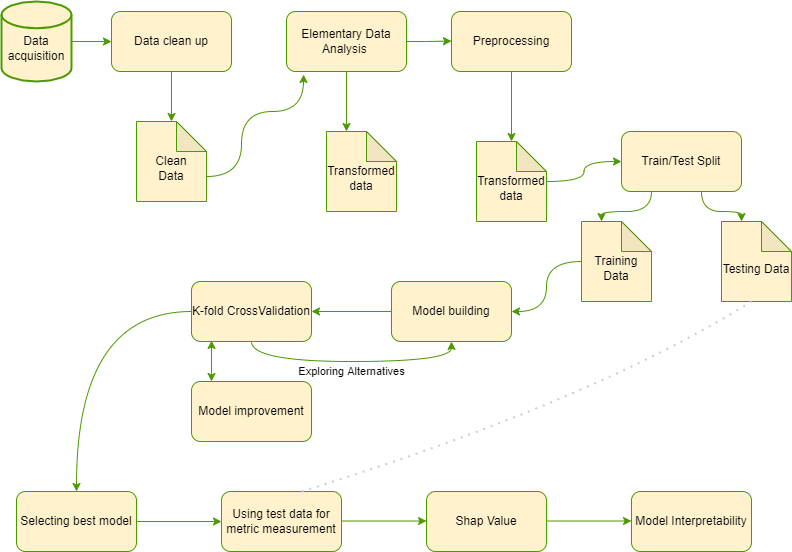

The diagram above was exported from draw.io. Its source (the exported page's mxGraphModel, read from the mxfile embedded in the PNG):
<mxGraphModel dx="2058" dy="1065" grid="1" gridSize="10" guides="1" tooltips="1" connect="1" arrows="1" fold="1" page="1" pageScale="1" pageWidth="850" pageHeight="1100" background="#FFFFFF" math="0" shadow="0">
  <root>
    <mxCell id="0" />
    <mxCell id="1" parent="0" />
    <mxCell id="BesvarDshsyhX_CJYHzj-67" style="edgeStyle=orthogonalEdgeStyle;curved=1;rounded=1;orthogonalLoop=1;jettySize=auto;html=1;exitX=1;exitY=0.5;exitDx=0;exitDy=0;exitPerimeter=0;entryX=0;entryY=0.5;entryDx=0;entryDy=0;fillColor=#fff2cc;strokeColor=#4D9900;" edge="1" parent="1" source="BesvarDshsyhX_CJYHzj-7" target="BesvarDshsyhX_CJYHzj-13">
      <mxGeometry relative="1" as="geometry" />
    </mxCell>
    <mxCell id="BesvarDshsyhX_CJYHzj-7" value="&lt;br&gt;Data acquisition" style="strokeWidth=2;html=1;shape=mxgraph.flowchart.database;whiteSpace=wrap;rounded=1;fillColor=#fff2cc;strokeColor=#4D9900;" vertex="1" parent="1">
      <mxGeometry x="30" y="220" width="70" height="80" as="geometry" />
    </mxCell>
    <mxCell id="BesvarDshsyhX_CJYHzj-50" style="edgeStyle=orthogonalEdgeStyle;curved=1;rounded=1;orthogonalLoop=1;jettySize=auto;html=1;exitX=0.5;exitY=1;exitDx=0;exitDy=0;fillColor=#fff2cc;strokeColor=#4D9900;" edge="1" parent="1" source="BesvarDshsyhX_CJYHzj-13">
      <mxGeometry relative="1" as="geometry">
        <mxPoint x="200" y="340" as="targetPoint" />
      </mxGeometry>
    </mxCell>
    <mxCell id="BesvarDshsyhX_CJYHzj-13" value="Data clean up" style="rounded=1;whiteSpace=wrap;html=1;fillColor=#fff2cc;strokeColor=#4D9900;" vertex="1" parent="1">
      <mxGeometry x="140" y="230" width="120" height="60" as="geometry" />
    </mxCell>
    <mxCell id="BesvarDshsyhX_CJYHzj-71" style="edgeStyle=orthogonalEdgeStyle;curved=1;rounded=1;orthogonalLoop=1;jettySize=auto;html=1;exitX=0.5;exitY=1;exitDx=0;exitDy=0;entryX=0;entryY=0;entryDx=20;entryDy=0;entryPerimeter=0;fillColor=#fff2cc;strokeColor=#4D9900;" edge="1" parent="1" source="BesvarDshsyhX_CJYHzj-14" target="BesvarDshsyhX_CJYHzj-64">
      <mxGeometry relative="1" as="geometry" />
    </mxCell>
    <mxCell id="BesvarDshsyhX_CJYHzj-137" value="" style="edgeStyle=orthogonalEdgeStyle;curved=1;rounded=1;orthogonalLoop=1;jettySize=auto;html=1;fontColor=#000000;strokeColor=#B3FF66;" edge="1" parent="1" source="BesvarDshsyhX_CJYHzj-14" target="BesvarDshsyhX_CJYHzj-75">
      <mxGeometry relative="1" as="geometry" />
    </mxCell>
    <mxCell id="BesvarDshsyhX_CJYHzj-14" value="Elementary Data Analysis&amp;nbsp;" style="rounded=1;whiteSpace=wrap;html=1;fillColor=#fff2cc;strokeColor=#4D9900;" vertex="1" parent="1">
      <mxGeometry x="315" y="230" width="120" height="60" as="geometry" />
    </mxCell>
    <mxCell id="BesvarDshsyhX_CJYHzj-59" style="edgeStyle=orthogonalEdgeStyle;curved=1;rounded=1;orthogonalLoop=1;jettySize=auto;html=1;exitX=0;exitY=0;exitDx=70;exitDy=55;exitPerimeter=0;entryX=0.142;entryY=1.05;entryDx=0;entryDy=0;entryPerimeter=0;fillColor=#fff2cc;strokeColor=#4D9900;" edge="1" parent="1" source="BesvarDshsyhX_CJYHzj-48" target="BesvarDshsyhX_CJYHzj-14">
      <mxGeometry relative="1" as="geometry">
        <Array as="points">
          <mxPoint x="270" y="395" />
          <mxPoint x="270" y="330" />
          <mxPoint x="332" y="330" />
        </Array>
      </mxGeometry>
    </mxCell>
    <mxCell id="BesvarDshsyhX_CJYHzj-48" value="&lt;br&gt;Clean&lt;br&gt;Data" style="shape=note;whiteSpace=wrap;html=1;backgroundOutline=1;darkOpacity=0.05;rounded=1;fillColor=#fff2cc;strokeColor=#4D9900;" vertex="1" parent="1">
      <mxGeometry x="165" y="340" width="70" height="80" as="geometry" />
    </mxCell>
    <mxCell id="BesvarDshsyhX_CJYHzj-64" value="&lt;br&gt;Transformed data" style="shape=note;whiteSpace=wrap;html=1;backgroundOutline=1;darkOpacity=0.05;rounded=1;fillColor=#fff2cc;strokeColor=#4D9900;" vertex="1" parent="1">
      <mxGeometry x="355" y="350" width="70" height="80" as="geometry" />
    </mxCell>
    <mxCell id="BesvarDshsyhX_CJYHzj-83" style="edgeStyle=orthogonalEdgeStyle;curved=1;rounded=1;orthogonalLoop=1;jettySize=auto;html=1;fillColor=#fff2cc;strokeColor=#4D9900;" edge="1" parent="1" source="BesvarDshsyhX_CJYHzj-75" target="BesvarDshsyhX_CJYHzj-80">
      <mxGeometry relative="1" as="geometry" />
    </mxCell>
    <mxCell id="BesvarDshsyhX_CJYHzj-75" value="&lt;span&gt;Preprocessing&lt;/span&gt;&lt;br&gt;" style="whiteSpace=wrap;html=1;rounded=1;fillColor=#fff2cc;strokeColor=#4D9900;" vertex="1" parent="1">
      <mxGeometry x="480" y="230" width="120" height="60" as="geometry" />
    </mxCell>
    <mxCell id="BesvarDshsyhX_CJYHzj-85" value="" style="edgeStyle=orthogonalEdgeStyle;curved=1;rounded=1;orthogonalLoop=1;jettySize=auto;html=1;strokeColor=#4D9900;" edge="1" parent="1" source="BesvarDshsyhX_CJYHzj-80" target="BesvarDshsyhX_CJYHzj-84">
      <mxGeometry relative="1" as="geometry" />
    </mxCell>
    <mxCell id="BesvarDshsyhX_CJYHzj-80" value="&lt;br&gt;Transformed data" style="shape=note;whiteSpace=wrap;html=1;backgroundOutline=1;darkOpacity=0.05;rounded=1;fillColor=#fff2cc;strokeColor=#4D9900;" vertex="1" parent="1">
      <mxGeometry x="505" y="360" width="70" height="80" as="geometry" />
    </mxCell>
    <mxCell id="BesvarDshsyhX_CJYHzj-92" style="edgeStyle=orthogonalEdgeStyle;curved=1;rounded=1;orthogonalLoop=1;jettySize=auto;html=1;exitX=0.25;exitY=1;exitDx=0;exitDy=0;entryX=0;entryY=0;entryDx=20;entryDy=0;entryPerimeter=0;strokeColor=#4D9900;" edge="1" parent="1" source="BesvarDshsyhX_CJYHzj-84" target="BesvarDshsyhX_CJYHzj-90">
      <mxGeometry relative="1" as="geometry" />
    </mxCell>
    <mxCell id="BesvarDshsyhX_CJYHzj-93" style="edgeStyle=orthogonalEdgeStyle;curved=1;rounded=1;orthogonalLoop=1;jettySize=auto;html=1;entryX=0;entryY=0;entryDx=20;entryDy=0;entryPerimeter=0;strokeColor=#4D9900;" edge="1" parent="1" source="BesvarDshsyhX_CJYHzj-84" target="BesvarDshsyhX_CJYHzj-89">
      <mxGeometry relative="1" as="geometry">
        <Array as="points">
          <mxPoint x="730" y="430" />
          <mxPoint x="770" y="430" />
        </Array>
      </mxGeometry>
    </mxCell>
    <mxCell id="BesvarDshsyhX_CJYHzj-84" value="Train/Test Split" style="whiteSpace=wrap;html=1;fillColor=#fff2cc;strokeColor=#4D9900;rounded=1;" vertex="1" parent="1">
      <mxGeometry x="650" y="350" width="120" height="60" as="geometry" />
    </mxCell>
    <mxCell id="BesvarDshsyhX_CJYHzj-89" value="&lt;br&gt;Testing Data" style="shape=note;whiteSpace=wrap;html=1;backgroundOutline=1;darkOpacity=0.05;rounded=1;fillColor=#fff2cc;strokeColor=#4D9900;" vertex="1" parent="1">
      <mxGeometry x="750" y="440" width="70" height="80" as="geometry" />
    </mxCell>
    <mxCell id="BesvarDshsyhX_CJYHzj-98" value="" style="edgeStyle=orthogonalEdgeStyle;curved=1;rounded=1;orthogonalLoop=1;jettySize=auto;html=1;strokeColor=#4D9900;" edge="1" parent="1" source="BesvarDshsyhX_CJYHzj-90" target="BesvarDshsyhX_CJYHzj-97">
      <mxGeometry relative="1" as="geometry" />
    </mxCell>
    <mxCell id="BesvarDshsyhX_CJYHzj-90" value="&lt;br&gt;Training Data" style="shape=note;whiteSpace=wrap;html=1;backgroundOutline=1;darkOpacity=0.05;rounded=1;fillColor=#fff2cc;strokeColor=#4D9900;" vertex="1" parent="1">
      <mxGeometry x="610" y="440" width="70" height="80" as="geometry" />
    </mxCell>
    <mxCell id="BesvarDshsyhX_CJYHzj-102" value="" style="edgeStyle=orthogonalEdgeStyle;curved=1;rounded=1;orthogonalLoop=1;jettySize=auto;html=1;strokeColor=#4D9900;" edge="1" parent="1" source="BesvarDshsyhX_CJYHzj-97" target="BesvarDshsyhX_CJYHzj-101">
      <mxGeometry relative="1" as="geometry" />
    </mxCell>
    <mxCell id="BesvarDshsyhX_CJYHzj-97" value="Model building" style="whiteSpace=wrap;html=1;fillColor=#fff2cc;strokeColor=#4D9900;rounded=1;" vertex="1" parent="1">
      <mxGeometry x="420" y="500" width="120" height="60" as="geometry" />
    </mxCell>
    <mxCell id="BesvarDshsyhX_CJYHzj-110" value="Exploring Alternatives" style="edgeStyle=orthogonalEdgeStyle;curved=1;rounded=1;orthogonalLoop=1;jettySize=auto;html=1;exitX=0.5;exitY=1;exitDx=0;exitDy=0;entryX=0.5;entryY=1;entryDx=0;entryDy=0;strokeColor=#4D9900;" edge="1" parent="1" source="BesvarDshsyhX_CJYHzj-101" target="BesvarDshsyhX_CJYHzj-97">
      <mxGeometry y="-10" relative="1" as="geometry">
        <Array as="points">
          <mxPoint x="280" y="580" />
          <mxPoint x="480" y="580" />
        </Array>
        <mxPoint as="offset" />
      </mxGeometry>
    </mxCell>
    <mxCell id="BesvarDshsyhX_CJYHzj-119" value="" style="edgeStyle=orthogonalEdgeStyle;curved=1;rounded=1;orthogonalLoop=1;jettySize=auto;html=1;strokeColor=#4D9900;" edge="1" parent="1" source="BesvarDshsyhX_CJYHzj-101" target="BesvarDshsyhX_CJYHzj-118">
      <mxGeometry relative="1" as="geometry" />
    </mxCell>
    <mxCell id="BesvarDshsyhX_CJYHzj-101" value="K-fold CrossValidation" style="whiteSpace=wrap;html=1;fillColor=#fff2cc;strokeColor=#4D9900;rounded=1;" vertex="1" parent="1">
      <mxGeometry x="220" y="500" width="120" height="60" as="geometry" />
    </mxCell>
    <mxCell id="BesvarDshsyhX_CJYHzj-114" value="Model improvement" style="whiteSpace=wrap;html=1;fillColor=#fff2cc;strokeColor=#4D9900;rounded=1;" vertex="1" parent="1">
      <mxGeometry x="220" y="600" width="120" height="60" as="geometry" />
    </mxCell>
    <mxCell id="BesvarDshsyhX_CJYHzj-117" value="" style="endArrow=classic;startArrow=classic;html=1;rounded=1;strokeColor=#4D9900;curved=1;entryX=0.167;entryY=0.983;entryDx=0;entryDy=0;entryPerimeter=0;" edge="1" parent="1" target="BesvarDshsyhX_CJYHzj-101">
      <mxGeometry width="50" height="50" relative="1" as="geometry">
        <mxPoint x="240" y="600" as="sourcePoint" />
        <mxPoint x="290" y="550" as="targetPoint" />
      </mxGeometry>
    </mxCell>
    <mxCell id="BesvarDshsyhX_CJYHzj-121" value="" style="edgeStyle=orthogonalEdgeStyle;curved=1;rounded=1;orthogonalLoop=1;jettySize=auto;html=1;strokeColor=#4D9900;" edge="1" parent="1" source="BesvarDshsyhX_CJYHzj-118" target="BesvarDshsyhX_CJYHzj-120">
      <mxGeometry relative="1" as="geometry" />
    </mxCell>
    <mxCell id="BesvarDshsyhX_CJYHzj-118" value="Selecting best model" style="whiteSpace=wrap;html=1;fillColor=#fff2cc;strokeColor=#4D9900;rounded=1;" vertex="1" parent="1">
      <mxGeometry x="45" y="710" width="120" height="60" as="geometry" />
    </mxCell>
    <mxCell id="BesvarDshsyhX_CJYHzj-120" value="Using test data for metric measurement" style="whiteSpace=wrap;html=1;fillColor=#fff2cc;strokeColor=#4D9900;rounded=1;" vertex="1" parent="1">
      <mxGeometry x="250" y="710" width="120" height="60" as="geometry" />
    </mxCell>
    <mxCell id="BesvarDshsyhX_CJYHzj-126" value="" style="endArrow=none;dashed=1;html=1;dashPattern=1 3;strokeWidth=2;rounded=1;curved=1;exitX=0.667;exitY=0;exitDx=0;exitDy=0;exitPerimeter=0;fontColor=#000000;strokeColor=#CCCCCC;" edge="1" parent="1" source="BesvarDshsyhX_CJYHzj-120">
      <mxGeometry x="0.3239" y="-2" width="50" height="50" relative="1" as="geometry">
        <mxPoint x="730" y="570" as="sourcePoint" />
        <mxPoint x="780" y="520" as="targetPoint" />
        <Array as="points">
          <mxPoint x="620" y="620" />
        </Array>
        <mxPoint as="offset" />
      </mxGeometry>
    </mxCell>
    <mxCell id="BesvarDshsyhX_CJYHzj-129" value="" style="edgeStyle=orthogonalEdgeStyle;curved=1;rounded=1;orthogonalLoop=1;jettySize=auto;html=1;strokeColor=#4D9900;" edge="1" parent="1">
      <mxGeometry relative="1" as="geometry">
        <mxPoint x="370" y="739.5" as="sourcePoint" />
        <mxPoint x="455" y="739.5" as="targetPoint" />
      </mxGeometry>
    </mxCell>
    <mxCell id="BesvarDshsyhX_CJYHzj-130" value="Shap Value" style="whiteSpace=wrap;html=1;fillColor=#fff2cc;strokeColor=#4D9900;rounded=1;" vertex="1" parent="1">
      <mxGeometry x="455" y="710" width="120" height="60" as="geometry" />
    </mxCell>
    <mxCell id="BesvarDshsyhX_CJYHzj-131" value="Model Interpretability" style="whiteSpace=wrap;html=1;fillColor=#fff2cc;strokeColor=#4D9900;rounded=1;" vertex="1" parent="1">
      <mxGeometry x="660" y="710" width="120" height="60" as="geometry" />
    </mxCell>
    <mxCell id="BesvarDshsyhX_CJYHzj-134" value="" style="edgeStyle=orthogonalEdgeStyle;curved=1;rounded=1;orthogonalLoop=1;jettySize=auto;html=1;strokeColor=#4D9900;" edge="1" parent="1">
      <mxGeometry relative="1" as="geometry">
        <mxPoint x="575" y="739.5" as="sourcePoint" />
        <mxPoint x="660" y="739.5" as="targetPoint" />
      </mxGeometry>
    </mxCell>
    <mxCell id="BesvarDshsyhX_CJYHzj-136" style="edgeStyle=orthogonalEdgeStyle;curved=1;rounded=1;orthogonalLoop=1;jettySize=auto;html=1;exitX=1;exitY=0.5;exitDx=0;exitDy=0;entryX=0;entryY=0.5;entryDx=0;entryDy=0;fillColor=#fff2cc;strokeColor=#4D9900;" edge="1" parent="1" source="BesvarDshsyhX_CJYHzj-14">
      <mxGeometry relative="1" as="geometry">
        <mxPoint x="440" y="259.5" as="sourcePoint" />
        <mxPoint x="480" y="259.5" as="targetPoint" />
        <Array as="points">
          <mxPoint x="455" y="260" />
        </Array>
      </mxGeometry>
    </mxCell>
  </root>
</mxGraphModel>